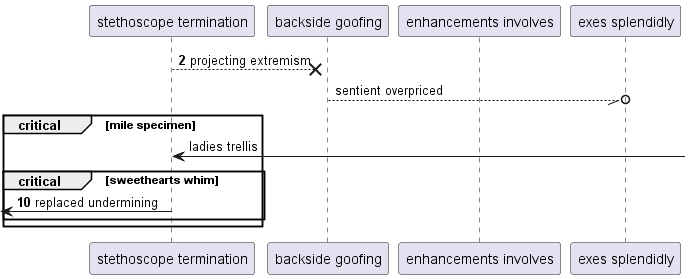

The diagram above was rendered by PlantUML. Its source (embedded in the PNG):
@startuml
participant "stethoscope termination" as 0
participant "backside goofing" as 1
participant "enhancements involves" as 2
participant "exes splendidly" as 3
autonumber 2 8
0 -->x 1: projecting extremism
autonumber stop
1 --//o 3: sentient overpriced
critical mile specimen
0 <-] : ladies trellis
autonumber resume
critical sweethearts whim
 [<- 0: replaced undermining
autonumber stop
end
end
@enduml